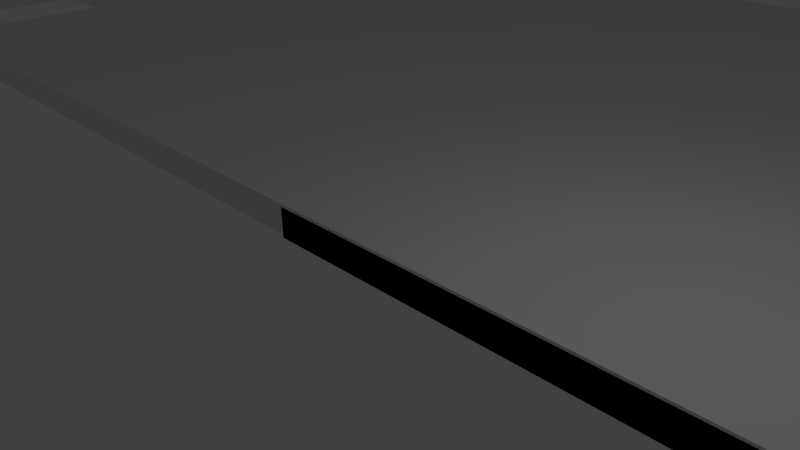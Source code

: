 # Source: lobbywall2.blend  (saved by Blender 2.75.0; exported with 4.5.12 LTS)
import bpy
from mathutils import Matrix  # noqa: F401  (used for matrix-valued properties, if any)

bpy.ops.wm.read_factory_settings(use_empty=True)
scene = bpy.context.scene
scene.name = 'Scene'

# ---- collections
col_collection_1 = bpy.data.collections.new('Collection 1'); scene.collection.children.link(col_collection_1)

# ---- world
world_world = bpy.data.worlds.new('World'); scene.world = world_world
world_world.color = (0.05088, 0.05088, 0.05088)
world_world.use_sun_shadow = False
world_world.sun_shadow_jitter_overblur = 0.0
world_world.cycles.sampling_method = 'MANUAL'
world_world.cycles.sample_map_resolution = 256

# ---- cameras
cam_camera = bpy.data.cameras.new('Camera')
cam_camera.clip_end = 100.0
cam_camera.lens = 35.0
cam_camera.sensor_width = 32.0
cam_camera.sensor_height = 18.0
cam_camera.ortho_scale = 7.314
cam_camera.dof.focus_distance = 0.0
cam_camera.dof.aperture_fstop = 128.0

# ---- lights
light_lamp = bpy.data.lights.new('Lamp', 'POINT')
light_lamp.transmission_factor = 0.0
light_lamp.cutoff_distance = 30.0
light_lamp.energy = 100.0
light_lamp.shadow_buffer_clip_start = 1.001
light_lamp.shadow_soft_size = 0.1
light_lamp.shadow_maximum_resolution = 0.006
light_lamp.use_absolute_resolution = True
light_lamp.cycles.use_multiple_importance_sampling = False

# ---- meshes
me_plane_005 = bpy.data.meshes.new('Plane.005')
me_plane_005.from_pydata([(-1.0, -1.0, 0.0), (1.0, -1.0, 0.0), (-4.273, 4.667, 0.05), (-4.273, -1.0, 0.05), (7.727, -1.0, 0.05), (7.727, 4.667, 0.05), (-0.6361, -1.0, 0.05), (-0.6361, 0.6764, 0.05), (-0.2716, 0.6764, 0.05), (-0.2716, -1.0, 0.05), (3.726, -1.0, 0.05), (4.089, -1.0, 0.05), (4.089, 0.667, 0.05), (3.728, 0.667, 0.05), (7.727, 1.153, 0.05), (7.727, 1.237, 0.05), (7.727, 1.35, 0.05), (7.727, 1.518, 0.05), (-4.273, 1.518, 0.05), (-4.273, 1.35, 0.05), (-4.273, 1.237, 0.05), (-4.273, 1.153, 0.05), (4.062, 1.153, 0.05), (-0.6067, 1.153, 0.05), (-0.2942, 1.153, 0.05), (3.75, 1.153, 0.05), (-0.2681, 1.237, 0.05), (4.092, 1.237, 0.05), (-0.6431, 1.237, 0.05), (-0.2408, 1.35, 0.05), (4.117, 1.35, 0.05), (3.717, 1.237, 0.05), (3.688, 1.35, 0.05), (-0.6511, 1.237, 0.05), (-0.6692, 1.35, 0.05), (4.098, 1.237, 0.05), (-0.2624, 1.237, 0.05), (3.711, 1.237, 0.05), (-0.2226, 1.518, 0.05), (3.678, 1.518, 0.05), (-0.6817, 1.518, 0.05), (4.128, 1.518, 0.05), (-0.6067, 1.153, 0.55), (-0.2942, 1.153, 0.55), (3.75, 1.153, 0.55), (4.062, 1.153, 0.55), (3.728, 0.667, -0.45), (4.089, 0.667, -0.45), (3.717, 1.237, 0.55), (-4.273, -1.0, -0.45), (-0.2681, 1.237, 0.55), (4.092, 1.237, 0.55), (-0.6431, 1.237, 0.55), (-4.273, 1.153, -0.45), (-0.6692, 1.35, 0.75), (-0.2408, 1.35, 0.75), (7.727, 4.667, -0.45), (7.727, 1.518, -0.45), (3.688, 1.35, 0.75), (4.117, 1.35, 0.75), (-0.6511, 1.237, 0.75), (-0.2624, 1.237, 0.75), (4.089, -1.0, -0.45), (-0.2716, -1.0, -0.45), (3.711, 1.237, 0.75), (4.098, 1.237, 0.75), (-0.6692, 1.35, 0.85), (-0.2408, 1.35, 0.85), (-0.2716, 0.6764, -0.45), (-0.6361, 0.6764, -0.45), (3.688, 1.35, 0.85), (4.117, 1.35, 0.85), (-0.6817, 1.518, 0.85), (4.128, 1.518, 0.85), (3.678, 1.518, 0.85), (-0.2226, 1.518, 0.85), (-0.6361, -1.0, -0.45), (-4.273, 4.667, -0.45), (3.726, -1.0, -0.45), (1.0, -1.0, -0.5), (7.727, -1.0, -0.45), (7.727, 1.153, -0.45), (7.727, 1.237, -0.45), (7.727, 1.35, -0.45), (-4.273, 1.518, -0.45), (-4.273, 1.35, -0.45), (-4.273, 1.237, -0.45), (-0.6511, 1.237, -0.45), (-0.6817, 1.518, -0.45), (4.062, 1.153, -0.45), (-0.6067, 1.153, -0.45), (-0.2942, 1.153, -0.45), (3.75, 1.153, -0.45), (1.575, 1.153, -0.45), (1.887, 1.153, -0.45), (-0.2681, 1.237, -0.45), (-0.6431, 1.237, -0.45), (1.922, 1.237, -0.45), (1.916, 1.237, -0.45), (-0.2624, 1.237, -0.45), (4.092, 1.237, -0.45), (3.717, 1.237, -0.45), (1.541, 1.237, -0.45), (4.098, 1.237, -0.45), (4.117, 1.35, -0.45), (-0.6692, 1.35, -0.45), (-0.2408, 1.35, -0.45), (1.942, 1.35, -0.45), (3.688, 1.35, -0.45), (1.514, 1.35, -0.45), (1.535, 1.237, -0.45), (3.711, 1.237, -0.45), (1.505, 1.518, -0.45), (-0.2226, 1.518, -0.45), (4.128, 1.518, -0.45), (3.678, 1.518, -0.45), (1.955, 1.518, -0.45)], [], [(0, 6, 3), (15, 16, 83, 82), (5, 2, 77, 56), (10, 78, 46, 13), (14, 15, 82, 81), (17, 5, 56, 57), (25, 44, 48, 31), (49, 76, 69, 68, 63, 78, 46, 47, 62, 79, 80, 81, 89, 92, 94, 93, 91, 90, 53), (27, 51, 45, 22), (36, 29, 55, 61), (19, 20, 86, 85), (29, 34, 54, 55), (39, 32, 70, 74), (38, 40, 72, 75), (34, 29, 67, 66), (50, 52, 42, 43), (8, 68, 63, 9), (51, 48, 44, 45), (23, 42, 52, 28), (24, 43, 42, 23), (1, 4, 80, 79), (18, 19, 85, 84), (7, 69, 68, 8), (28, 52, 50, 26), (22, 45, 44, 25), (26, 50, 43, 24), (31, 48, 51, 27), (54, 60, 61, 55), (9, 10, 78, 63), (58, 64, 65, 59), (30, 32, 58, 59), (32, 37, 64, 58), (2, 18, 84, 77), (34, 33, 60, 54), (37, 35, 65, 64), (6, 76, 69, 7), (33, 36, 61, 60), (35, 30, 59, 65), (86, 87, 96, 95, 99, 110, 102, 98, 97, 111, 101, 100, 103, 82, 83, 104, 108, 107, 109, 106, 105, 85), (67, 75, 72, 66), (16, 17, 57, 83), (74, 70, 71, 73), (40, 34, 66, 72), (32, 30, 71, 70), (29, 38, 75, 67), (30, 41, 73, 71), (3, 6, 76, 49), (85, 105, 106, 109, 107, 108, 104, 83, 57, 114, 115, 116, 112, 113, 88, 84), (41, 39, 74, 73), (84, 88, 113, 112, 116, 115, 114, 57, 56, 77), (53, 90, 91, 93, 94, 92, 89, 81, 82, 103, 100, 101, 111, 97, 98, 102, 110, 99, 95, 96, 87, 86), (11, 1, 79, 62), (12, 47, 62, 11), (20, 21, 53, 86), (21, 3, 49, 53), (4, 14, 81, 80), (13, 46, 47, 12), (21, 3, 6, 7, 8, 9, 10, 13, 12, 11, 4, 14, 15, 16, 17, 5, 2, 18, 19, 20)])
me_plane_005.use_remesh_preserve_volume = False
me_plane_005.use_remesh_preserve_attributes = False
me_plane_005.use_mirror_vertex_groups = False
me_plane_005.update()

# ---- objects
ob_plane_001 = bpy.data.objects.new('Plane.001', me_plane_005)
ob_lamp = bpy.data.objects.new('Lamp', light_lamp)
ob_camera = bpy.data.objects.new('Camera', cam_camera)

# ---- transforms, parenting, visibility, modifiers, constraints
ob_plane_001.location = (-13.0, 3.0, 0.0)
ob_plane_001.scale = (11.0, 3.0, 1.0)
ob_plane_001.lineart.crease_threshold = 0.0
ob_lamp.location = (4.076, 1.005, 5.904)
ob_lamp.rotation_euler = (0.6503, 0.05522, 1.866)
ob_lamp.lock_rotations_4d = False
ob_lamp.empty_display_type = 'ARROWS'
ob_lamp.color = (0.0, 0.0, 0.0, 0.0)
ob_lamp.lineart.crease_threshold = 0.0
ob_camera.location = (7.481, -6.508, 5.344)
ob_camera.rotation_euler = (1.109, 0.01082, 0.8149)
ob_camera.lock_rotations_4d = False
ob_camera.empty_display_type = 'ARROWS'
ob_camera.color = (0.0, 0.0, 0.0, 0.0)
ob_camera.display_type = 'WIRE'
ob_camera.lineart.crease_threshold = 0.0

# ---- collection membership
col_collection_1.objects.link(ob_plane_001)
col_collection_1.objects.link(ob_lamp)
col_collection_1.objects.link(ob_camera)

# ---- scene / render settings (as saved in the file)
scene.camera = ob_camera
scene.frame_start = 1; scene.frame_end = 250; scene.frame_set(1)
scene.render.engine = 'BLENDER_EEVEE_NEXT'
scene.render.resolution_percentage = 50
scene.render.dither_intensity = 0.0
scene.cycles.use_denoising = False
scene.cycles.samples = 10
scene.cycles.sampling_pattern = 'TABULATED_SOBOL'
scene.cycles.light_sampling_threshold = 0.0
scene.cycles.use_adaptive_sampling = False
scene.cycles.use_light_tree = False
scene.cycles.blur_glossy = 0.0
scene.cycles.pixel_filter_type = 'GAUSSIAN'
scene.cycles.sample_clamp_indirect = 0.0
scene.view_settings.view_transform = 'Standard'
bpy.context.view_layer.update()

